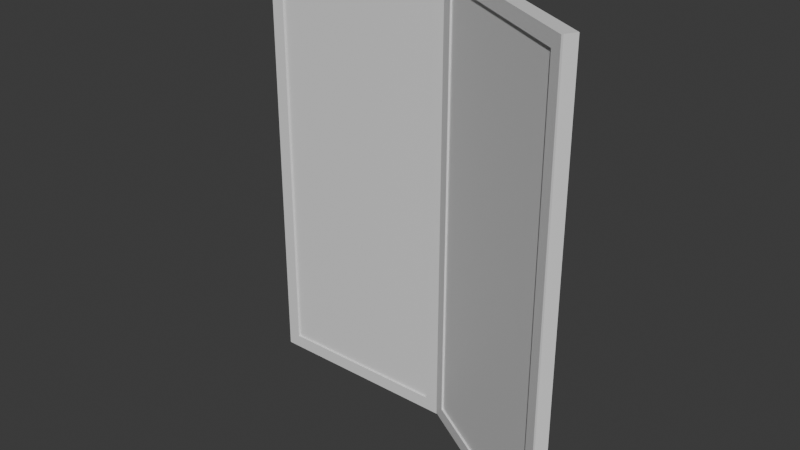 # Source: icons.blend  (saved by Blender 4.2.66; exported with 4.5.12 LTS)
import bpy
from mathutils import Matrix  # noqa: F401  (used for matrix-valued properties, if any)

bpy.ops.wm.read_factory_settings(use_empty=True)
scene = bpy.context.scene
scene.name = 'Scene'

# ---- collections
col_collection = bpy.data.collections.new('Collection'); scene.collection.children.link(col_collection)

# ---- materials (node trees are filled in below, after node groups)
mat_material = bpy.data.materials.new('Material')
mat_material.alpha_threshold = 0.0
mat_material.roughness = 0.5
mat_material.line_color = (0.0, 0.0, 0.0, 1.0)

# ---- material node trees
mat_material.use_nodes = True; mat_material.node_tree.nodes.clear()
_N = mat_material.node_tree.nodes; _L = mat_material.node_tree.links
n0 = _N.new('ShaderNodeOutputMaterial'); n0.name = 'Material Output'; n0.location = (300, 300)
n1 = _N.new('ShaderNodeBsdfPrincipled'); n1.name = 'Principled BSDF'; n1.location = (10, 300)
n1.inputs[3].default_value = 1.45
_L.new(n1.outputs[0], n0.inputs[0])
n0.is_active_output = True

# ---- world
world_world = bpy.data.worlds.new('World'); scene.world = world_world
world_world.use_nodes = True; world_world.node_tree.nodes.clear()
_N = world_world.node_tree.nodes; _L = world_world.node_tree.links
n0 = _N.new('ShaderNodeOutputWorld'); n0.name = 'World Output'; n0.location = (300, 300)
n1 = _N.new('ShaderNodeBackground'); n1.name = 'Background'; n1.location = (10, 300)
n1.inputs[0].default_value = (0.05088, 0.05088, 0.05088, 1.0)
_L.new(n1.outputs[0], n0.inputs[0])
n0.is_active_output = True
world_world.color = (0.05088, 0.05088, 0.05088)
world_world.sun_shadow_jitter_overblur = 0.0

# ---- meshes
me_cube = bpy.data.meshes.new('Cube')
me_cube.from_pydata([(-2.391, -0.074, 4.473), (-2.391, -0.074, -0.8326), (-0.1674, -0.074, 4.473), (-0.1674, -0.074, -0.8326), (-2.558, 0.074, 4.641), (-2.558, 0.074, -1.0), (-7.868e-06, 0.074, 4.641), (-7.868e-06, 0.074, -1.0), (0.1403, -0.1551, 4.486), (0.1403, -0.1551, -0.8202), (2.066, -1.267, 4.486), (2.066, -1.267, -0.8202), (0.06928, 0.05673, 4.653), (0.06928, 0.05673, -0.9876), (2.284, -1.222, 4.653), (2.284, -1.222, -0.9876), (-2.558, -0.074, 4.641), (-2.558, -0.074, -1.0), (-7.868e-06, -0.074, 4.641), (-7.868e-06, -0.074, -1.0), (-0.004727, -0.07144, 4.653), (-0.004727, -0.07144, -0.9876), (2.21, -1.35, 4.653), (2.21, -1.35, -0.9876), (-2.564, -0.09837, 4.641), (-2.564, -0.09837, -1.0), (-0.006536, -0.09837, 4.641), (-0.006536, -0.09837, -1.0), (-0.01126, -0.09581, 4.653), (-0.01126, -0.09581, -0.9876), (2.204, -1.375, 4.653), (2.204, -1.375, -0.9876), (-2.397, -0.09837, 4.473), (-2.397, -0.09837, -0.8326), (-0.1739, -0.09837, 4.473), (-0.1739, -0.09837, -0.8326), (0.1337, -0.1795, 4.486), (0.1337, -0.1795, -0.8202), (2.059, -1.291, 4.486), (2.059, -1.291, -0.8202)], [], [(16, 4, 6, 18), (19, 18, 6, 7), (7, 6, 4, 5), (5, 17, 19, 7), (1, 0, 2, 3), (5, 4, 16, 17), (20, 12, 14, 22), (23, 22, 14, 15), (15, 14, 12, 13), (13, 21, 23, 15), (9, 8, 10, 11), (13, 12, 20, 21), (22, 23, 31, 30), (23, 21, 29, 31), (10, 8, 36, 38), (16, 18, 26, 24), (11, 10, 38, 39), (21, 20, 28, 29), (8, 9, 37, 36), (1, 3, 35, 33), (32, 33, 25, 24), (35, 34, 26, 27), (34, 32, 24, 26), (33, 35, 27, 25), (36, 37, 29, 28), (39, 38, 30, 31), (38, 36, 28, 30), (37, 39, 31, 29), (9, 11, 39, 37), (0, 1, 33, 32), (17, 16, 24, 25), (3, 2, 34, 35), (19, 17, 25, 27), (2, 0, 32, 34), (18, 19, 27, 26), (20, 22, 30, 28)])
_uv = me_cube.uv_layers.new(name='UVMap')
_uv.uv.foreach_set('vector', [0.625, 0.5, 0.875, 0.5, 0.875, 0.75, 0.625, 0.75, 0.375, 0.75, 0.625, 0.75, 0.625, 1.0, 0.375, 1.0, 0.375, 0.0, 0.625, 0.0, 0.625, 0.25, 0.375, 0.25, 0.125, 0.5, 0.375, 0.5, 0.375, 0.75, 0.125, 0.75, 0.3824, 0.5164, 0.6176, 0.5164, 0.6176, 0.7336, 0.3824, 0.7336, 0.375, 0.25, 0.625, 0.25, 0.625, 0.5, 0.375, 0.5, 0.625, 0.5, 0.875, 0.5, 0.875, 0.75, 0.625, 0.75, 0.375, 0.75, 0.625, 0.75, 0.625, 1.0, 0.375, 1.0, 0.375, 0.0, 0.625, 0.0, 0.625, 0.25, 0.375, 0.25, 0.125, 0.5, 0.375, 0.5, 0.375, 0.75, 0.125, 0.75, 0.3824, 0.5164, 0.6176, 0.5164, 0.6176, 0.7336, 0.3824, 0.7336, 0.375, 0.25, 0.625, 0.25, 0.625, 0.5, 0.375, 0.5, 0.625, 0.75, 0.375, 0.75, 0.375, 0.75, 0.625, 0.75, 0.375, 0.75, 0.375, 0.5, 0.375, 0.5, 0.375, 0.75, 0.6176, 0.7336, 0.6176, 0.5164, 0.6176, 0.5164, 0.6176, 0.7336, 0.625, 0.5, 0.625, 0.75, 0.625, 0.75, 0.625, 0.5, 0.3824, 0.7336, 0.6176, 0.7336, 0.6176, 0.7336, 0.3824, 0.7336, 0.375, 0.5, 0.625, 0.5, 0.625, 0.5, 0.375, 0.5, 0.6176, 0.5164, 0.3824, 0.5164, 0.3824, 0.5164, 0.6176, 0.5164, 0.3824, 0.5164, 0.3824, 0.7336, 0.3824, 0.7336, 0.3824, 0.5164, 0.6176, 0.5164, 0.3824, 0.5164, 0.375, 0.5, 0.625, 0.5, 0.3824, 0.7336, 0.6176, 0.7336, 0.625, 0.75, 0.375, 0.75, 0.6176, 0.7336, 0.6176, 0.5164, 0.625, 0.5, 0.625, 0.75, 0.3824, 0.5164, 0.3824, 0.7336, 0.375, 0.75, 0.375, 0.5, 0.6176, 0.5164, 0.3824, 0.5164, 0.375, 0.5, 0.625, 0.5, 0.3824, 0.7336, 0.6176, 0.7336, 0.625, 0.75, 0.375, 0.75, 0.6176, 0.7336, 0.6176, 0.5164, 0.625, 0.5, 0.625, 0.75, 0.3824, 0.5164, 0.3824, 0.7336, 0.375, 0.75, 0.375, 0.5, 0.3824, 0.5164, 0.3824, 0.7336, 0.3824, 0.7336, 0.3824, 0.5164, 0.6176, 0.5164, 0.3824, 0.5164, 0.3824, 0.5164, 0.6176, 0.5164, 0.375, 0.5, 0.625, 0.5, 0.625, 0.5, 0.375, 0.5, 0.3824, 0.7336, 0.6176, 0.7336, 0.6176, 0.7336, 0.3824, 0.7336, 0.375, 0.75, 0.375, 0.5, 0.375, 0.5, 0.375, 0.75, 0.6176, 0.7336, 0.6176, 0.5164, 0.6176, 0.5164, 0.6176, 0.7336, 0.625, 0.75, 0.375, 0.75, 0.375, 0.75, 0.625, 0.75, 0.625, 0.5, 0.625, 0.75, 0.625, 0.75, 0.625, 0.5])
me_cube.materials.append(mat_material)
me_cube.use_mirror_vertex_groups = False
me_cube.update()

# ---- objects
ob_cube = bpy.data.objects.new('Cube', me_cube)

# ---- transforms, parenting, visibility, modifiers, constraints
ob_cube.location = (0.0, 0.0, 1.027)
ob_cube.lock_rotations_4d = False
ob_cube.empty_display_type = 'ARROWS'
ob_cube.lineart.crease_threshold = 0.0

# ---- collection membership
col_collection.objects.link(ob_cube)

# ---- scene / render settings (as saved in the file)
scene.frame_start = 1; scene.frame_end = 250; scene.frame_set(1)
scene.render.engine = 'BLENDER_EEVEE_NEXT'
bpy.context.view_layer.update()

# ---- added for rendering (the .blend has no active camera and no usable light): camera, sun
cam_auto = bpy.data.cameras.new('AutoCamera')
cam_auto.lens = 50.0
cam_auto.sensor_width = 36.0
cam_auto.clip_end = 1000.0
ob_auto_camera = bpy.data.objects.new('AutoCamera', cam_auto)
scene.collection.objects.link(ob_auto_camera)
ob_auto_camera.location = (6.88011, -9.07448, 8.47012)
ob_auto_camera.rotation_euler = (1.09748, -7.21219e-08, 0.694738)
scene.camera = ob_auto_camera
light_auto_sun = bpy.data.lights.new('AutoSun', 'SUN')
light_auto_sun.energy = 3.0
light_auto_sun.angle = 0.0523599
ob_auto_sun = bpy.data.objects.new('AutoSun', light_auto_sun)
scene.collection.objects.link(ob_auto_sun)
ob_auto_sun.rotation_euler = (0.872665, 0.174533, 0.523599)
bpy.context.view_layer.update()
